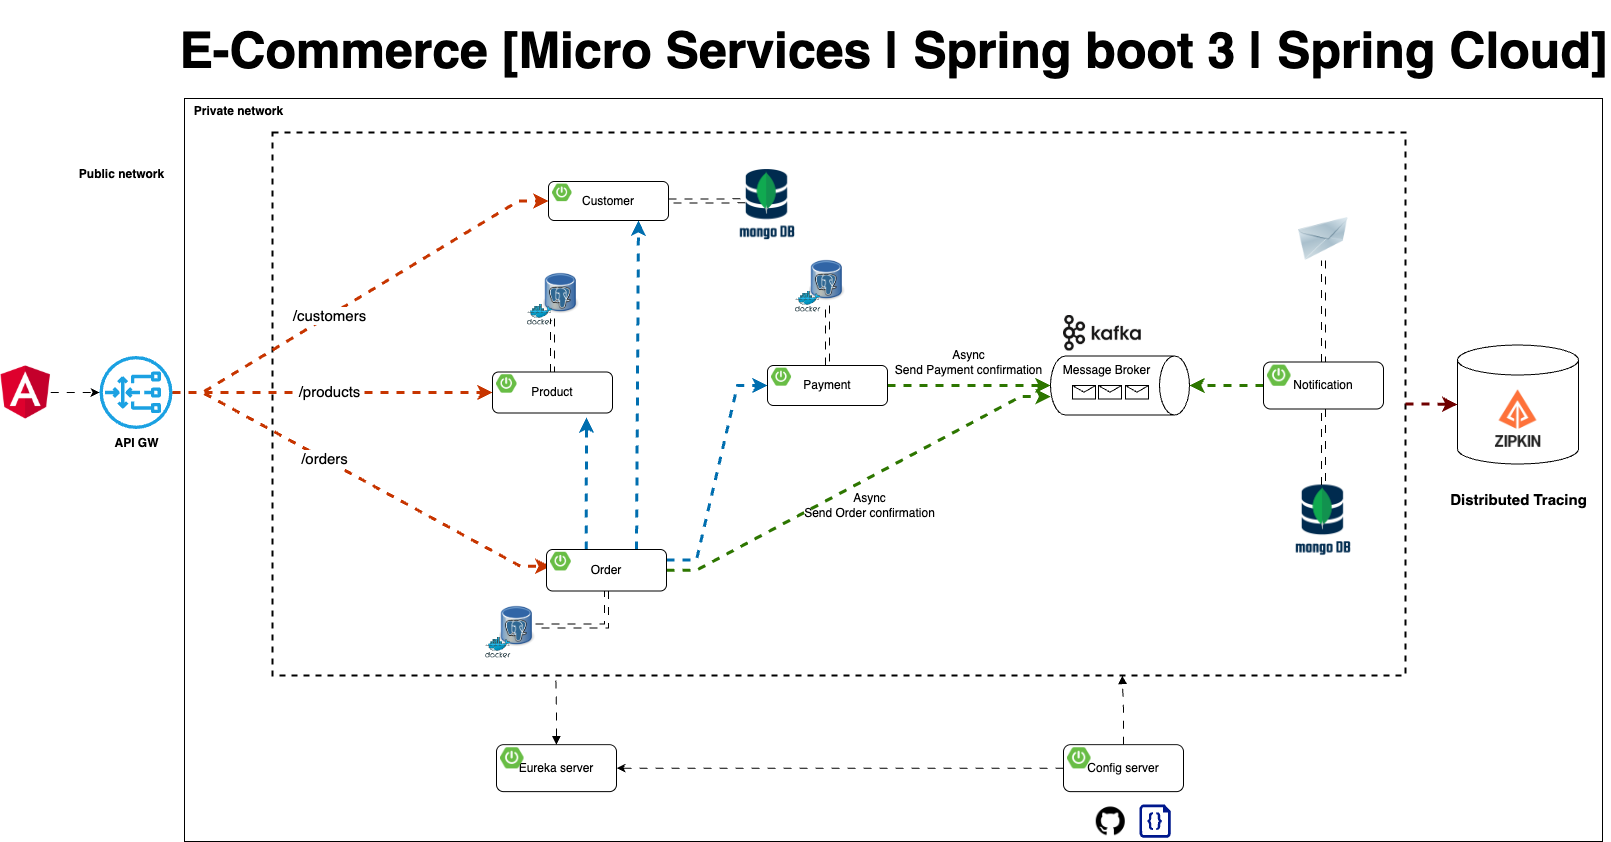

The diagram above was exported from draw.io. Its source (the exported page's mxGraphModel, read from the mxfile embedded in the PNG):
<mxGraphModel dx="2352" dy="1794" grid="0" gridSize="10" guides="0" tooltips="1" connect="0" arrows="0" fold="1" page="0" pageScale="1" pageWidth="1169" pageHeight="827" math="0" shadow="0">
  <root>
    <mxCell id="0" />
    <mxCell id="1" parent="0" />
    <mxCell id="xCOBlcEBNlZvq0qhSWPW-67" value="" style="rounded=0;whiteSpace=wrap;html=1;" parent="1" vertex="1">
      <mxGeometry x="175" y="57" width="1418" height="743" as="geometry" />
    </mxCell>
    <mxCell id="xCOBlcEBNlZvq0qhSWPW-52" value="" style="shape=cylinder3;whiteSpace=wrap;html=1;boundedLbl=1;backgroundOutline=1;size=15;" parent="1" vertex="1">
      <mxGeometry x="1448" y="303.5" width="121" height="119" as="geometry" />
    </mxCell>
    <mxCell id="O6HLDK9tNG4gK17g9pfa-21" value="" style="rounded=0;whiteSpace=wrap;html=1;sketch=0;fillColor=none;dashed=1;strokeWidth=2;" parent="1" vertex="1">
      <mxGeometry x="263" y="91" width="1133" height="543" as="geometry" />
    </mxCell>
    <mxCell id="O6HLDK9tNG4gK17g9pfa-33" value="" style="image;html=1;image=img/lib/clip_art/networking/Email_128x128.png;sketch=0;fontSize=15;fillColor=none;" parent="1" vertex="1">
      <mxGeometry x="1288" y="176" width="52" height="43" as="geometry" />
    </mxCell>
    <mxCell id="O6HLDK9tNG4gK17g9pfa-50" value="" style="endArrow=classic;html=1;rounded=0;fontSize=15;endSize=6;strokeWidth=3;strokeColor=#C73500;fillColor=#fa6800;edgeStyle=entityRelationEdgeStyle;flowAnimation=1;entryX=0;entryY=0.5;entryDx=0;entryDy=0;" parent="1" source="O6HLDK9tNG4gK17g9pfa-103" target="xCOBlcEBNlZvq0qhSWPW-1" edge="1">
      <mxGeometry width="50" height="50" relative="1" as="geometry">
        <mxPoint x="267" y="350" as="sourcePoint" />
        <mxPoint x="465.0000000000002" y="161.5" as="targetPoint" />
      </mxGeometry>
    </mxCell>
    <mxCell id="O6HLDK9tNG4gK17g9pfa-59" value="/customers" style="edgeLabel;html=1;align=center;verticalAlign=middle;resizable=0;points=[];fontSize=15;" parent="O6HLDK9tNG4gK17g9pfa-50" vertex="1" connectable="0">
      <mxGeometry x="-0.5046" y="1" relative="1" as="geometry">
        <mxPoint x="62" y="-38" as="offset" />
      </mxGeometry>
    </mxCell>
    <mxCell id="O6HLDK9tNG4gK17g9pfa-51" value="" style="endArrow=classic;html=1;rounded=0;fontSize=15;endSize=6;strokeWidth=3;strokeColor=#C73500;fillColor=#fa6800;edgeStyle=entityRelationEdgeStyle;entryX=0;entryY=0.75;entryDx=0;entryDy=0;flowAnimation=1;" parent="1" source="O6HLDK9tNG4gK17g9pfa-103" target="xCOBlcEBNlZvq0qhSWPW-20" edge="1">
      <mxGeometry width="50" height="50" relative="1" as="geometry">
        <mxPoint x="260.99999999999955" y="353" as="sourcePoint" />
        <mxPoint x="486" y="528.5" as="targetPoint" />
      </mxGeometry>
    </mxCell>
    <mxCell id="O6HLDK9tNG4gK17g9pfa-60" value="/orders" style="edgeLabel;html=1;align=center;verticalAlign=middle;resizable=0;points=[];fontSize=15;" parent="O6HLDK9tNG4gK17g9pfa-51" vertex="1" connectable="0">
      <mxGeometry x="0.2804" y="-3" relative="1" as="geometry">
        <mxPoint x="-88" y="-53" as="offset" />
      </mxGeometry>
    </mxCell>
    <mxCell id="8Op4M2FmP5w4KHeaY0xA-4" style="edgeStyle=orthogonalEdgeStyle;rounded=0;orthogonalLoop=1;jettySize=auto;html=1;strokeWidth=3;fillColor=#fa6800;strokeColor=#C73500;flowAnimation=1;entryX=0;entryY=0.5;entryDx=0;entryDy=0;" parent="1" source="O6HLDK9tNG4gK17g9pfa-103" target="xCOBlcEBNlZvq0qhSWPW-12" edge="1">
      <mxGeometry relative="1" as="geometry">
        <mxPoint x="403" y="351" as="targetPoint" />
      </mxGeometry>
    </mxCell>
    <mxCell id="8Op4M2FmP5w4KHeaY0xA-5" value="/products" style="edgeLabel;html=1;align=center;verticalAlign=middle;resizable=0;points=[];fontSize=15;" parent="8Op4M2FmP5w4KHeaY0xA-4" vertex="1" connectable="0">
      <mxGeometry x="0.2865" y="1" relative="1" as="geometry">
        <mxPoint x="-50" y="-1" as="offset" />
      </mxGeometry>
    </mxCell>
    <mxCell id="Sr1AToIsDmf1QCaqVxD8-1" value="" style="shape=image;verticalLabelPosition=bottom;labelBackgroundColor=default;verticalAlign=top;aspect=fixed;imageAspect=0;image=https://www.opc-router.de/wp-content/uploads/2021/03/mongodb_thumbnail.png;" parent="1" vertex="1">
      <mxGeometry x="1286.12" y="443.5" width="55.76" height="75" as="geometry" />
    </mxCell>
    <mxCell id="8Op4M2FmP5w4KHeaY0xA-1" value="" style="shape=image;verticalLabelPosition=bottom;labelBackgroundColor=default;verticalAlign=top;aspect=fixed;imageAspect=0;image=https://avatars.githubusercontent.com/u/11860887?s=280&amp;v=4;" parent="1" vertex="1">
      <mxGeometry x="1477" y="345.5" width="63" height="63" as="geometry" />
    </mxCell>
    <mxCell id="xCOBlcEBNlZvq0qhSWPW-14" value="" style="shape=image;verticalLabelPosition=bottom;labelBackgroundColor=default;verticalAlign=top;aspect=fixed;imageAspect=0;image=https://static-00.iconduck.com/assets.00/kafka-icon-2048x935-cvu4503l.png;imageBorder=none;perimeterSpacing=0;" parent="1" vertex="1">
      <mxGeometry x="1054" y="274" width="77.75" height="35.5" as="geometry" />
    </mxCell>
    <mxCell id="xCOBlcEBNlZvq0qhSWPW-15" value="Message Broker" style="shape=cylinder3;whiteSpace=wrap;html=1;boundedLbl=1;backgroundOutline=1;size=15;rotation=90;horizontal=0;verticalAlign=top;" parent="1" vertex="1">
      <mxGeometry x="1081" y="274.5" width="59" height="139" as="geometry" />
    </mxCell>
    <mxCell id="xCOBlcEBNlZvq0qhSWPW-25" style="edgeStyle=entityRelationEdgeStyle;rounded=0;orthogonalLoop=1;jettySize=auto;html=1;entryX=0.686;entryY=0.998;entryDx=0;entryDy=0;entryPerimeter=0;fillColor=#60a917;strokeColor=#2D7600;strokeWidth=3;flowAnimation=1;" parent="1" source="xCOBlcEBNlZvq0qhSWPW-19" target="xCOBlcEBNlZvq0qhSWPW-15" edge="1">
      <mxGeometry relative="1" as="geometry" />
    </mxCell>
    <mxCell id="xCOBlcEBNlZvq0qhSWPW-27" style="rounded=0;orthogonalLoop=1;jettySize=auto;html=1;exitX=0.331;exitY=-0.003;exitDx=0;exitDy=0;exitPerimeter=0;strokeWidth=3;fillColor=#1ba1e2;strokeColor=#006EAF;flowAnimation=1;" parent="1" source="xCOBlcEBNlZvq0qhSWPW-19" edge="1">
      <mxGeometry relative="1" as="geometry">
        <mxPoint x="577" y="376" as="targetPoint" />
      </mxGeometry>
    </mxCell>
    <mxCell id="xCOBlcEBNlZvq0qhSWPW-28" style="edgeStyle=entityRelationEdgeStyle;rounded=0;orthogonalLoop=1;jettySize=auto;html=1;entryX=0;entryY=0.5;entryDx=0;entryDy=0;exitX=1;exitY=0.25;exitDx=0;exitDy=0;fillColor=#1ba1e2;strokeColor=#006EAF;strokeWidth=3;flowAnimation=1;" parent="1" source="xCOBlcEBNlZvq0qhSWPW-19" target="xCOBlcEBNlZvq0qhSWPW-9" edge="1">
      <mxGeometry relative="1" as="geometry" />
    </mxCell>
    <mxCell id="xCOBlcEBNlZvq0qhSWPW-30" style="rounded=0;orthogonalLoop=1;jettySize=auto;html=1;entryX=0.5;entryY=1;entryDx=0;entryDy=0;entryPerimeter=0;fillColor=#60a917;strokeColor=#2D7600;strokeWidth=3;flowAnimation=1;" parent="1" source="xCOBlcEBNlZvq0qhSWPW-9" target="xCOBlcEBNlZvq0qhSWPW-15" edge="1">
      <mxGeometry relative="1" as="geometry" />
    </mxCell>
    <mxCell id="xCOBlcEBNlZvq0qhSWPW-31" style="rounded=0;orthogonalLoop=1;jettySize=auto;html=1;exitX=0.75;exitY=0;exitDx=0;exitDy=0;entryX=0.75;entryY=1;entryDx=0;entryDy=0;strokeWidth=3;fillColor=#1ba1e2;strokeColor=#006EAF;flowAnimation=1;" parent="1" source="xCOBlcEBNlZvq0qhSWPW-19" target="xCOBlcEBNlZvq0qhSWPW-1" edge="1">
      <mxGeometry relative="1" as="geometry" />
    </mxCell>
    <mxCell id="xCOBlcEBNlZvq0qhSWPW-35" style="edgeStyle=orthogonalEdgeStyle;rounded=0;orthogonalLoop=1;jettySize=auto;html=1;entryX=0.5;entryY=0;entryDx=0;entryDy=0;entryPerimeter=0;fillColor=#60a917;strokeColor=#2D7600;strokeWidth=3;flowAnimation=1;" parent="1" source="xCOBlcEBNlZvq0qhSWPW-33" target="xCOBlcEBNlZvq0qhSWPW-15" edge="1">
      <mxGeometry relative="1" as="geometry" />
    </mxCell>
    <mxCell id="O6HLDK9tNG4gK17g9pfa-22" value="" style="shape=image;verticalLabelPosition=bottom;labelBackgroundColor=default;verticalAlign=top;aspect=fixed;imageAspect=0;image=https://cdn-icons-png.flaticon.com/512/25/25231.png;" parent="1" vertex="1">
      <mxGeometry x="1086.76" y="765.25" width="29" height="29" as="geometry" />
    </mxCell>
    <mxCell id="O6HLDK9tNG4gK17g9pfa-23" value="" style="sketch=0;aspect=fixed;pointerEvents=1;shadow=0;dashed=0;html=1;strokeColor=none;labelPosition=center;verticalLabelPosition=bottom;verticalAlign=top;align=center;fillColor=#00188D;shape=mxgraph.azure.code_file" parent="1" vertex="1">
      <mxGeometry x="1129.98" y="763" width="31.26" height="33.25" as="geometry" />
    </mxCell>
    <mxCell id="xCOBlcEBNlZvq0qhSWPW-46" value="" style="group" parent="1" vertex="1" connectable="0">
      <mxGeometry x="785.94" y="213" width="50.120000000000005" height="57.64852490606316" as="geometry" />
    </mxCell>
    <mxCell id="xCOBlcEBNlZvq0qhSWPW-47" value="" style="shape=image;verticalLabelPosition=bottom;labelBackgroundColor=default;verticalAlign=top;aspect=fixed;imageAspect=0;image=https://upload.wikimedia.org/wikipedia/commons/thumb/b/ba/Database-postgres.svg/1448px-Database-postgres.svg.png;container=0;" parent="xCOBlcEBNlZvq0qhSWPW-46" vertex="1">
      <mxGeometry x="13.99735211811253" width="36.12264788188748" height="51.04120428447361" as="geometry" />
    </mxCell>
    <mxCell id="xCOBlcEBNlZvq0qhSWPW-48" value="" style="sketch=0;aspect=fixed;html=1;points=[];align=center;image;fontSize=12;image=img/lib/mscae/Docker.svg;fillColor=none;container=0;" parent="xCOBlcEBNlZvq0qhSWPW-46" vertex="1">
      <mxGeometry y="36.67969348659003" width="25.571745633503813" height="20.968831419473126" as="geometry" />
    </mxCell>
    <mxCell id="xCOBlcEBNlZvq0qhSWPW-49" value="" style="group" parent="1" vertex="1" connectable="0">
      <mxGeometry x="517.94" y="226" width="50.120000000000005" height="57.64852490606316" as="geometry" />
    </mxCell>
    <mxCell id="xCOBlcEBNlZvq0qhSWPW-50" value="" style="shape=image;verticalLabelPosition=bottom;labelBackgroundColor=default;verticalAlign=top;aspect=fixed;imageAspect=0;image=https://upload.wikimedia.org/wikipedia/commons/thumb/b/ba/Database-postgres.svg/1448px-Database-postgres.svg.png;container=0;" parent="xCOBlcEBNlZvq0qhSWPW-49" vertex="1">
      <mxGeometry x="15.99735211811253" width="36.12264788188748" height="51.04120428447361" as="geometry" />
    </mxCell>
    <mxCell id="xCOBlcEBNlZvq0qhSWPW-51" value="" style="sketch=0;aspect=fixed;html=1;points=[];align=center;image;fontSize=12;image=img/lib/mscae/Docker.svg;fillColor=none;container=0;" parent="xCOBlcEBNlZvq0qhSWPW-49" vertex="1">
      <mxGeometry y="36.67969348659003" width="25.571745633503813" height="20.968831419473126" as="geometry" />
    </mxCell>
    <mxCell id="xCOBlcEBNlZvq0qhSWPW-53" style="edgeStyle=orthogonalEdgeStyle;rounded=0;orthogonalLoop=1;jettySize=auto;html=1;shape=link;flowAnimation=1;" parent="1" source="xCOBlcEBNlZvq0qhSWPW-1" edge="1">
      <mxGeometry relative="1" as="geometry">
        <mxPoint x="735.9973521181128" y="159.24" as="targetPoint" />
      </mxGeometry>
    </mxCell>
    <mxCell id="xCOBlcEBNlZvq0qhSWPW-54" style="edgeStyle=orthogonalEdgeStyle;rounded=0;orthogonalLoop=1;jettySize=auto;html=1;shape=link;flowAnimation=1;" parent="1" source="xCOBlcEBNlZvq0qhSWPW-9" target="xCOBlcEBNlZvq0qhSWPW-47" edge="1">
      <mxGeometry relative="1" as="geometry" />
    </mxCell>
    <mxCell id="xCOBlcEBNlZvq0qhSWPW-55" value="" style="group" parent="1" vertex="1" connectable="0">
      <mxGeometry x="476" y="559" width="50.120000000000005" height="57.64852490606316" as="geometry" />
    </mxCell>
    <mxCell id="xCOBlcEBNlZvq0qhSWPW-56" value="" style="shape=image;verticalLabelPosition=bottom;labelBackgroundColor=default;verticalAlign=top;aspect=fixed;imageAspect=0;image=https://upload.wikimedia.org/wikipedia/commons/thumb/b/ba/Database-postgres.svg/1448px-Database-postgres.svg.png;container=0;" parent="xCOBlcEBNlZvq0qhSWPW-55" vertex="1">
      <mxGeometry x="13.99735211811253" width="36.12264788188748" height="51.04120428447361" as="geometry" />
    </mxCell>
    <mxCell id="xCOBlcEBNlZvq0qhSWPW-57" value="" style="sketch=0;aspect=fixed;html=1;points=[];align=center;image;fontSize=12;image=img/lib/mscae/Docker.svg;fillColor=none;container=0;" parent="xCOBlcEBNlZvq0qhSWPW-55" vertex="1">
      <mxGeometry y="36.67969348659003" width="25.571745633503813" height="20.968831419473126" as="geometry" />
    </mxCell>
    <mxCell id="xCOBlcEBNlZvq0qhSWPW-58" style="edgeStyle=orthogonalEdgeStyle;rounded=0;orthogonalLoop=1;jettySize=auto;html=1;entryX=1;entryY=0.5;entryDx=0;entryDy=0;exitX=0.5;exitY=1;exitDx=0;exitDy=0;shape=link;flowAnimation=1;" parent="1" source="xCOBlcEBNlZvq0qhSWPW-19" target="xCOBlcEBNlZvq0qhSWPW-56" edge="1">
      <mxGeometry relative="1" as="geometry" />
    </mxCell>
    <mxCell id="xCOBlcEBNlZvq0qhSWPW-59" style="edgeStyle=orthogonalEdgeStyle;rounded=0;orthogonalLoop=1;jettySize=auto;html=1;entryX=0.25;entryY=1;entryDx=0;entryDy=0;shape=link;flowAnimation=1;" parent="1" source="xCOBlcEBNlZvq0qhSWPW-12" target="xCOBlcEBNlZvq0qhSWPW-50" edge="1">
      <mxGeometry relative="1" as="geometry" />
    </mxCell>
    <mxCell id="xCOBlcEBNlZvq0qhSWPW-60" style="edgeStyle=orthogonalEdgeStyle;rounded=0;orthogonalLoop=1;jettySize=auto;html=1;entryX=0.5;entryY=1;entryDx=0;entryDy=0;shape=link;flowAnimation=1;" parent="1" source="xCOBlcEBNlZvq0qhSWPW-33" target="O6HLDK9tNG4gK17g9pfa-33" edge="1">
      <mxGeometry relative="1" as="geometry" />
    </mxCell>
    <mxCell id="xCOBlcEBNlZvq0qhSWPW-61" style="edgeStyle=orthogonalEdgeStyle;rounded=0;orthogonalLoop=1;jettySize=auto;html=1;entryX=0;entryY=0.5;entryDx=0;entryDy=0;entryPerimeter=0;strokeWidth=3;fillColor=#a20025;strokeColor=#6F0000;flowAnimation=1;" parent="1" source="O6HLDK9tNG4gK17g9pfa-21" target="xCOBlcEBNlZvq0qhSWPW-52" edge="1">
      <mxGeometry relative="1" as="geometry" />
    </mxCell>
    <mxCell id="xCOBlcEBNlZvq0qhSWPW-62" value="Distributed Tracing" style="text;html=1;align=center;verticalAlign=middle;resizable=0;points=[];autosize=1;strokeColor=none;fillColor=none;fontStyle=1;fontSize=15;" parent="1" vertex="1">
      <mxGeometry x="1431" y="443" width="155" height="30" as="geometry" />
    </mxCell>
    <mxCell id="O6HLDK9tNG4gK17g9pfa-103" value="&lt;b&gt;API GW&lt;/b&gt;" style="sketch=0;outlineConnect=0;dashed=0;verticalLabelPosition=bottom;verticalAlign=top;align=center;html=1;fontSize=12;fontStyle=0;aspect=fixed;pointerEvents=1;shape=mxgraph.aws4.gateway_load_balancer;labelBackgroundColor=none;labelBorderColor=none;fillColor=#1ba1e2;strokeColor=default;" parent="1" vertex="1">
      <mxGeometry x="90" y="314.5" width="73" height="73" as="geometry" />
    </mxCell>
    <mxCell id="xCOBlcEBNlZvq0qhSWPW-64" style="edgeStyle=orthogonalEdgeStyle;rounded=0;orthogonalLoop=1;jettySize=auto;html=1;entryX=0.5;entryY=0;entryDx=0;entryDy=0;shape=link;flowAnimation=1;" parent="1" source="xCOBlcEBNlZvq0qhSWPW-33" target="Sr1AToIsDmf1QCaqVxD8-1" edge="1">
      <mxGeometry relative="1" as="geometry" />
    </mxCell>
    <mxCell id="xCOBlcEBNlZvq0qhSWPW-65" value="Async&lt;br&gt;Send Order confirmation" style="text;html=1;align=center;verticalAlign=middle;resizable=0;points=[];autosize=1;strokeColor=none;fillColor=none;" parent="1" vertex="1">
      <mxGeometry x="785.94" y="443.5" width="149" height="41" as="geometry" />
    </mxCell>
    <mxCell id="xCOBlcEBNlZvq0qhSWPW-66" value="Async&lt;br&gt;Send Payment confirmation" style="text;html=1;align=center;verticalAlign=middle;resizable=0;points=[];autosize=1;strokeColor=none;fillColor=none;" parent="1" vertex="1">
      <mxGeometry x="876" y="300" width="165" height="41" as="geometry" />
    </mxCell>
    <mxCell id="xCOBlcEBNlZvq0qhSWPW-68" value="Public network" style="text;html=1;align=center;verticalAlign=middle;resizable=0;points=[];autosize=1;strokeColor=none;fillColor=none;fontStyle=1" parent="1" vertex="1">
      <mxGeometry x="60" y="120" width="103" height="26" as="geometry" />
    </mxCell>
    <mxCell id="xCOBlcEBNlZvq0qhSWPW-69" value="Private network" style="text;html=1;align=center;verticalAlign=middle;resizable=0;points=[];autosize=1;strokeColor=none;fillColor=none;fontStyle=1" parent="1" vertex="1">
      <mxGeometry x="175" y="57" width="107" height="26" as="geometry" />
    </mxCell>
    <mxCell id="xCOBlcEBNlZvq0qhSWPW-70" style="edgeStyle=orthogonalEdgeStyle;rounded=0;orthogonalLoop=1;jettySize=auto;html=1;entryX=0.75;entryY=1;entryDx=0;entryDy=0;flowAnimation=1;startArrow=none;startFill=0;endArrow=block;endFill=1;" parent="1" source="xCOBlcEBNlZvq0qhSWPW-37" target="O6HLDK9tNG4gK17g9pfa-21" edge="1">
      <mxGeometry relative="1" as="geometry" />
    </mxCell>
    <mxCell id="xCOBlcEBNlZvq0qhSWPW-71" style="edgeStyle=orthogonalEdgeStyle;rounded=0;orthogonalLoop=1;jettySize=auto;html=1;entryX=0.25;entryY=1;entryDx=0;entryDy=0;flowAnimation=1;startArrow=block;startFill=1;endArrow=none;endFill=0;" parent="1" source="xCOBlcEBNlZvq0qhSWPW-40" target="O6HLDK9tNG4gK17g9pfa-21" edge="1">
      <mxGeometry relative="1" as="geometry" />
    </mxCell>
    <mxCell id="rKu08YaNow4kpiejSnou-1" value="" style="shape=message;html=1;html=1;outlineConnect=0;labelPosition=center;verticalLabelPosition=bottom;align=center;verticalAlign=top;container=0;" parent="1" vertex="1">
      <mxGeometry x="1063" y="344" width="23" height="13.5" as="geometry" />
    </mxCell>
    <mxCell id="rKu08YaNow4kpiejSnou-2" value="" style="shape=message;html=1;html=1;outlineConnect=0;labelPosition=center;verticalLabelPosition=bottom;align=center;verticalAlign=top;container=0;" parent="1" vertex="1">
      <mxGeometry x="1089" y="344" width="23" height="13.5" as="geometry" />
    </mxCell>
    <mxCell id="rKu08YaNow4kpiejSnou-3" value="" style="shape=message;html=1;html=1;outlineConnect=0;labelPosition=center;verticalLabelPosition=bottom;align=center;verticalAlign=top;container=0;" parent="1" vertex="1">
      <mxGeometry x="1116" y="344" width="23" height="13.5" as="geometry" />
    </mxCell>
    <mxCell id="rKu08YaNow4kpiejSnou-4" style="edgeStyle=orthogonalEdgeStyle;rounded=0;orthogonalLoop=1;jettySize=auto;html=1;flowAnimation=1;" parent="1" source="xCOBlcEBNlZvq0qhSWPW-37" target="xCOBlcEBNlZvq0qhSWPW-40" edge="1">
      <mxGeometry relative="1" as="geometry" />
    </mxCell>
    <mxCell id="rKu08YaNow4kpiejSnou-6" style="edgeStyle=orthogonalEdgeStyle;rounded=0;orthogonalLoop=1;jettySize=auto;html=1;flowAnimation=1;" parent="1" source="rKu08YaNow4kpiejSnou-5" target="O6HLDK9tNG4gK17g9pfa-103" edge="1">
      <mxGeometry relative="1" as="geometry" />
    </mxCell>
    <mxCell id="rKu08YaNow4kpiejSnou-5" value="" style="shape=image;verticalLabelPosition=bottom;labelBackgroundColor=default;verticalAlign=top;aspect=fixed;imageAspect=0;image=https://upload.wikimedia.org/wikipedia/commons/thumb/c/cf/Angular_full_color_logo.svg/800px-Angular_full_color_logo.svg.png;clipPath=inset(11.67% 12.33% 7.67% 12%);" parent="1" vertex="1">
      <mxGeometry x="-9" y="324.25" width="50.18" height="53.5" as="geometry" />
    </mxCell>
    <mxCell id="vR1Pq6dqCtEIYChafSH1-1" value="" style="shape=image;verticalLabelPosition=bottom;labelBackgroundColor=default;verticalAlign=top;aspect=fixed;imageAspect=0;image=https://www.opc-router.de/wp-content/uploads/2021/03/mongodb_thumbnail.png;" parent="1" vertex="1">
      <mxGeometry x="730.1799999999998" y="128" width="55.76" height="75" as="geometry" />
    </mxCell>
    <mxCell id="vbnjpDnbafTEZDlO4RGQ-1" value="E-Commerce [Micro Services | Spring boot 3 | Spring Cloud]" style="text;html=1;strokeColor=none;fillColor=none;align=center;verticalAlign=middle;whiteSpace=wrap;rounded=0;fontSize=50;fontStyle=1" parent="1" vertex="1">
      <mxGeometry x="166.5" y="-41" width="1435" height="98" as="geometry" />
    </mxCell>
    <mxCell id="xCOBlcEBNlZvq0qhSWPW-1" value="Customer" style="rounded=1;whiteSpace=wrap;html=1;" parent="1" vertex="1">
      <mxGeometry x="539" y="140" width="120" height="39" as="geometry" />
    </mxCell>
    <mxCell id="xCOBlcEBNlZvq0qhSWPW-2" value="" style="shape=image;verticalLabelPosition=bottom;labelBackgroundColor=default;verticalAlign=top;aspect=fixed;imageAspect=0;image=https://images.ctfassets.net/gt6dp23g0g38/5DqlQtFKecFlkqQ8YGDT2p/aa945b648f44dd872e9a1b89f7d203ef/springboot.png;" parent="1" vertex="1">
      <mxGeometry x="543" y="142.6" width="19.538999999999998" height="17.55" as="geometry" />
    </mxCell>
    <mxCell id="xCOBlcEBNlZvq0qhSWPW-12" value="Product" style="rounded=1;whiteSpace=wrap;html=1;" parent="1" vertex="1">
      <mxGeometry x="483" y="330.5" width="120" height="41" as="geometry" />
    </mxCell>
    <mxCell id="xCOBlcEBNlZvq0qhSWPW-13" value="" style="shape=image;verticalLabelPosition=bottom;labelBackgroundColor=default;verticalAlign=top;aspect=fixed;imageAspect=0;image=https://images.ctfassets.net/gt6dp23g0g38/5DqlQtFKecFlkqQ8YGDT2p/aa945b648f44dd872e9a1b89f7d203ef/springboot.png;" parent="1" vertex="1">
      <mxGeometry x="487" y="333.23333333333335" width="20.541" height="18.45" as="geometry" />
    </mxCell>
    <mxCell id="xCOBlcEBNlZvq0qhSWPW-9" value="Payment" style="rounded=1;whiteSpace=wrap;html=1;" parent="1" vertex="1">
      <mxGeometry x="758" y="324" width="120" height="40" as="geometry" />
    </mxCell>
    <mxCell id="xCOBlcEBNlZvq0qhSWPW-10" value="" style="shape=image;verticalLabelPosition=bottom;labelBackgroundColor=default;verticalAlign=top;aspect=fixed;imageAspect=0;image=https://images.ctfassets.net/gt6dp23g0g38/5DqlQtFKecFlkqQ8YGDT2p/aa945b648f44dd872e9a1b89f7d203ef/springboot.png;" parent="1" vertex="1">
      <mxGeometry x="762" y="326.6666666666667" width="20.04" height="18.000000000000004" as="geometry" />
    </mxCell>
    <mxCell id="xCOBlcEBNlZvq0qhSWPW-19" value="Order" style="rounded=1;whiteSpace=wrap;html=1;" parent="1" vertex="1">
      <mxGeometry x="537" y="508" width="120" height="41.5" as="geometry" />
    </mxCell>
    <mxCell id="xCOBlcEBNlZvq0qhSWPW-20" value="" style="shape=image;verticalLabelPosition=bottom;labelBackgroundColor=default;verticalAlign=top;aspect=fixed;imageAspect=0;image=https://images.ctfassets.net/gt6dp23g0g38/5DqlQtFKecFlkqQ8YGDT2p/aa945b648f44dd872e9a1b89f7d203ef/springboot.png;" parent="1" vertex="1">
      <mxGeometry x="541" y="510.76666666666665" width="20.7915" height="18.675" as="geometry" />
    </mxCell>
    <mxCell id="xCOBlcEBNlZvq0qhSWPW-33" value="Notification" style="rounded=1;whiteSpace=wrap;html=1;" parent="1" vertex="1">
      <mxGeometry x="1254" y="320.5" width="120" height="47" as="geometry" />
    </mxCell>
    <mxCell id="xCOBlcEBNlZvq0qhSWPW-34" value="" style="shape=image;verticalLabelPosition=bottom;labelBackgroundColor=default;verticalAlign=top;aspect=fixed;imageAspect=0;image=https://images.ctfassets.net/gt6dp23g0g38/5DqlQtFKecFlkqQ8YGDT2p/aa945b648f44dd872e9a1b89f7d203ef/springboot.png;" parent="1" vertex="1">
      <mxGeometry x="1258" y="323.6333333333333" width="23.546999999999997" height="21.15" as="geometry" />
    </mxCell>
    <mxCell id="xCOBlcEBNlZvq0qhSWPW-40" value="Eureka server" style="rounded=1;whiteSpace=wrap;html=1;" parent="1" vertex="1">
      <mxGeometry x="487" y="703.13" width="120" height="47" as="geometry" />
    </mxCell>
    <mxCell id="xCOBlcEBNlZvq0qhSWPW-41" value="" style="shape=image;verticalLabelPosition=bottom;labelBackgroundColor=default;verticalAlign=top;aspect=fixed;imageAspect=0;image=https://images.ctfassets.net/gt6dp23g0g38/5DqlQtFKecFlkqQ8YGDT2p/aa945b648f44dd872e9a1b89f7d203ef/springboot.png;" parent="1" vertex="1">
      <mxGeometry x="491" y="706.2633333333333" width="23.546999999999997" height="21.15" as="geometry" />
    </mxCell>
    <mxCell id="xCOBlcEBNlZvq0qhSWPW-37" value="Config server" style="rounded=1;whiteSpace=wrap;html=1;" parent="1" vertex="1">
      <mxGeometry x="1054" y="703.13" width="120" height="47" as="geometry" />
    </mxCell>
    <mxCell id="xCOBlcEBNlZvq0qhSWPW-38" value="" style="shape=image;verticalLabelPosition=bottom;labelBackgroundColor=default;verticalAlign=top;aspect=fixed;imageAspect=0;image=https://images.ctfassets.net/gt6dp23g0g38/5DqlQtFKecFlkqQ8YGDT2p/aa945b648f44dd872e9a1b89f7d203ef/springboot.png;" parent="1" vertex="1">
      <mxGeometry x="1058" y="706.2633333333333" width="23.546999999999997" height="21.15" as="geometry" />
    </mxCell>
  </root>
</mxGraphModel>